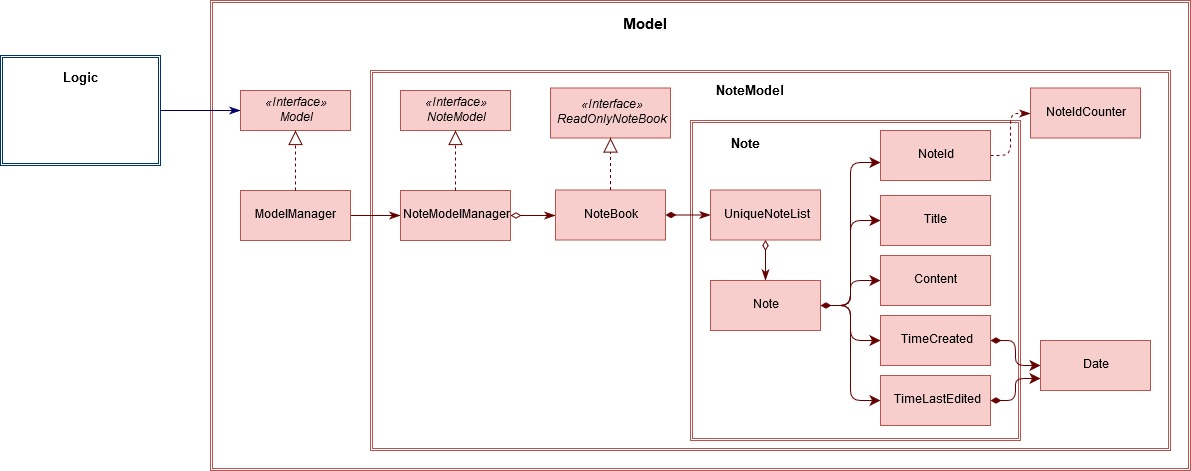

The diagram above was exported from draw.io. Its source (the exported page's mxGraphModel, read from the mxfile embedded in the PNG):
<mxGraphModel dx="1595" dy="418" grid="1" gridSize="10" guides="1" tooltips="1" connect="1" arrows="1" fold="1" page="1" pageScale="1" pageWidth="827" pageHeight="1169" math="0" shadow="0">
  <root>
    <mxCell id="ejoiVDOfXqdFSSd84wQa-0" />
    <mxCell id="ejoiVDOfXqdFSSd84wQa-1" parent="ejoiVDOfXqdFSSd84wQa-0" />
    <mxCell id="qT2bxVgwMXQndzBnTAdN-0" value="" style="shape=ext;double=1;rounded=0;whiteSpace=wrap;html=1;fillColor=none;strokeColor=#B85450;" parent="ejoiVDOfXqdFSSd84wQa-1" vertex="1">
      <mxGeometry x="460" y="170" width="330" height="320" as="geometry" />
    </mxCell>
    <mxCell id="_0R_hHXLyogjOR_20Fhm-0" value="" style="shape=ext;double=1;rounded=0;whiteSpace=wrap;html=1;fillColor=none;strokeColor=#B85450;" parent="ejoiVDOfXqdFSSd84wQa-1" vertex="1">
      <mxGeometry x="-20" y="50" width="980" height="470" as="geometry" />
    </mxCell>
    <mxCell id="_0R_hHXLyogjOR_20Fhm-1" value="" style="shape=ext;double=1;rounded=0;whiteSpace=wrap;html=1;fillColor=none;strokeColor=#B85450;" parent="ejoiVDOfXqdFSSd84wQa-1" vertex="1">
      <mxGeometry x="140" y="120" width="800" height="380" as="geometry" />
    </mxCell>
    <mxCell id="_0R_hHXLyogjOR_20Fhm-2" value="&lt;span&gt;«Interface»&lt;/span&gt;&lt;br&gt;NoteModel" style="html=1;fillColor=#F8CECC;strokeColor=#B85450;fontStyle=2" parent="ejoiVDOfXqdFSSd84wQa-1" vertex="1">
      <mxGeometry x="170" y="140" width="110" height="40" as="geometry" />
    </mxCell>
    <mxCell id="_0R_hHXLyogjOR_20Fhm-3" style="edgeStyle=orthogonalEdgeStyle;curved=1;orthogonalLoop=1;jettySize=auto;html=1;entryX=0;entryY=0.5;entryDx=0;entryDy=0;startArrow=none;startFill=0;endArrow=classicThin;endFill=1;endSize=8;startSize=8;strokeColor=#660000;" parent="ejoiVDOfXqdFSSd84wQa-1" source="_0R_hHXLyogjOR_20Fhm-4" target="_0R_hHXLyogjOR_20Fhm-6" edge="1">
      <mxGeometry relative="1" as="geometry" />
    </mxCell>
    <mxCell id="_0R_hHXLyogjOR_20Fhm-4" value="ModelManager" style="html=1;fillColor=#F8CECC;strokeColor=#B85450;fontStyle=0" parent="ejoiVDOfXqdFSSd84wQa-1" vertex="1">
      <mxGeometry x="10" y="240" width="110" height="50" as="geometry" />
    </mxCell>
    <mxCell id="_0R_hHXLyogjOR_20Fhm-5" style="edgeStyle=orthogonalEdgeStyle;curved=1;orthogonalLoop=1;jettySize=auto;html=1;startArrow=diamondThin;startFill=0;endArrow=classicThin;endFill=1;endSize=8;startSize=8;strokeColor=#660000;" parent="ejoiVDOfXqdFSSd84wQa-1" source="_0R_hHXLyogjOR_20Fhm-6" target="_0R_hHXLyogjOR_20Fhm-8" edge="1">
      <mxGeometry relative="1" as="geometry" />
    </mxCell>
    <mxCell id="_0R_hHXLyogjOR_20Fhm-6" value="NoteModelManager" style="html=1;fillColor=#F8CECC;strokeColor=#B85450;fontStyle=0" parent="ejoiVDOfXqdFSSd84wQa-1" vertex="1">
      <mxGeometry x="170" y="240" width="110" height="50" as="geometry" />
    </mxCell>
    <mxCell id="_0R_hHXLyogjOR_20Fhm-7" style="edgeStyle=orthogonalEdgeStyle;curved=1;orthogonalLoop=1;jettySize=auto;html=1;startArrow=diamondThin;startFill=1;endArrow=classicThin;endFill=1;endSize=8;startSize=8;strokeColor=#660000;" parent="ejoiVDOfXqdFSSd84wQa-1" source="_0R_hHXLyogjOR_20Fhm-8" target="_0R_hHXLyogjOR_20Fhm-10" edge="1">
      <mxGeometry relative="1" as="geometry" />
    </mxCell>
    <mxCell id="_0R_hHXLyogjOR_20Fhm-8" value="NoteBook" style="html=1;fillColor=#F8CECC;strokeColor=#B85450;fontStyle=0" parent="ejoiVDOfXqdFSSd84wQa-1" vertex="1">
      <mxGeometry x="325" y="239.5" width="110" height="50" as="geometry" />
    </mxCell>
    <mxCell id="_0R_hHXLyogjOR_20Fhm-9" style="edgeStyle=orthogonalEdgeStyle;curved=1;orthogonalLoop=1;jettySize=auto;html=1;startArrow=diamondThin;startFill=0;endArrow=classicThin;endFill=1;endSize=8;startSize=8;strokeColor=#660000;" parent="ejoiVDOfXqdFSSd84wQa-1" source="_0R_hHXLyogjOR_20Fhm-10" target="_0R_hHXLyogjOR_20Fhm-16" edge="1">
      <mxGeometry relative="1" as="geometry" />
    </mxCell>
    <mxCell id="_0R_hHXLyogjOR_20Fhm-10" value="UniqueNoteList" style="html=1;fillColor=#F8CECC;strokeColor=#B85450;fontStyle=0" parent="ejoiVDOfXqdFSSd84wQa-1" vertex="1">
      <mxGeometry x="480" y="239.5" width="110" height="50" as="geometry" />
    </mxCell>
    <mxCell id="_0R_hHXLyogjOR_20Fhm-11" style="edgeStyle=orthogonalEdgeStyle;orthogonalLoop=1;jettySize=auto;html=1;entryX=0;entryY=0.64;entryDx=0;entryDy=0;entryPerimeter=0;rounded=1;endSize=8;startSize=8;strokeColor=#660000;" parent="ejoiVDOfXqdFSSd84wQa-1" source="_0R_hHXLyogjOR_20Fhm-16" target="_0R_hHXLyogjOR_20Fhm-20" edge="1">
      <mxGeometry relative="1" as="geometry" />
    </mxCell>
    <mxCell id="_0R_hHXLyogjOR_20Fhm-12" style="edgeStyle=orthogonalEdgeStyle;orthogonalLoop=1;jettySize=auto;html=1;exitX=1;exitY=0.5;exitDx=0;exitDy=0;entryX=0;entryY=0.5;entryDx=0;entryDy=0;rounded=1;endSize=8;startSize=8;strokeColor=#660000;" parent="ejoiVDOfXqdFSSd84wQa-1" source="_0R_hHXLyogjOR_20Fhm-16" target="_0R_hHXLyogjOR_20Fhm-17" edge="1">
      <mxGeometry relative="1" as="geometry" />
    </mxCell>
    <mxCell id="_0R_hHXLyogjOR_20Fhm-13" style="edgeStyle=orthogonalEdgeStyle;orthogonalLoop=1;jettySize=auto;html=1;exitX=1;exitY=0.5;exitDx=0;exitDy=0;entryX=0;entryY=0.5;entryDx=0;entryDy=0;rounded=1;endSize=8;startSize=8;strokeColor=#660000;" parent="ejoiVDOfXqdFSSd84wQa-1" source="_0R_hHXLyogjOR_20Fhm-16" target="_0R_hHXLyogjOR_20Fhm-18" edge="1">
      <mxGeometry relative="1" as="geometry" />
    </mxCell>
    <mxCell id="_0R_hHXLyogjOR_20Fhm-14" style="edgeStyle=orthogonalEdgeStyle;orthogonalLoop=1;jettySize=auto;html=1;exitX=1;exitY=0.5;exitDx=0;exitDy=0;rounded=1;endSize=8;startSize=8;strokeColor=#660000;" parent="ejoiVDOfXqdFSSd84wQa-1" source="_0R_hHXLyogjOR_20Fhm-16" target="_0R_hHXLyogjOR_20Fhm-22" edge="1">
      <mxGeometry relative="1" as="geometry" />
    </mxCell>
    <mxCell id="_0R_hHXLyogjOR_20Fhm-15" style="edgeStyle=orthogonalEdgeStyle;orthogonalLoop=1;jettySize=auto;html=1;exitX=1;exitY=0.5;exitDx=0;exitDy=0;entryX=0;entryY=0.5;entryDx=0;entryDy=0;rounded=1;startArrow=diamondThin;startFill=1;endSize=8;startSize=8;strokeColor=#660000;" parent="ejoiVDOfXqdFSSd84wQa-1" source="_0R_hHXLyogjOR_20Fhm-16" target="_0R_hHXLyogjOR_20Fhm-24" edge="1">
      <mxGeometry relative="1" as="geometry" />
    </mxCell>
    <mxCell id="_0R_hHXLyogjOR_20Fhm-16" value="Note" style="html=1;fillColor=#F8CECC;strokeColor=#B85450;fontStyle=0" parent="ejoiVDOfXqdFSSd84wQa-1" vertex="1">
      <mxGeometry x="480" y="330" width="110" height="50" as="geometry" />
    </mxCell>
    <mxCell id="_0R_hHXLyogjOR_20Fhm-17" value="Title" style="html=1;fillColor=#F8CECC;strokeColor=#B85450;fontStyle=0" parent="ejoiVDOfXqdFSSd84wQa-1" vertex="1">
      <mxGeometry x="650" y="245" width="110" height="50" as="geometry" />
    </mxCell>
    <mxCell id="_0R_hHXLyogjOR_20Fhm-18" value="Content" style="html=1;fillColor=#F8CECC;strokeColor=#B85450;fontStyle=0" parent="ejoiVDOfXqdFSSd84wQa-1" vertex="1">
      <mxGeometry x="650" y="305" width="110" height="50" as="geometry" />
    </mxCell>
    <mxCell id="_0R_hHXLyogjOR_20Fhm-19" style="edgeStyle=orthogonalEdgeStyle;orthogonalLoop=1;jettySize=auto;html=1;dashed=1;startArrow=none;startFill=0;endArrow=classicThin;endFill=1;endSize=8;startSize=8;strokeColor=#660000;rounded=1;" parent="ejoiVDOfXqdFSSd84wQa-1" source="_0R_hHXLyogjOR_20Fhm-20" target="_0R_hHXLyogjOR_20Fhm-27" edge="1">
      <mxGeometry relative="1" as="geometry" />
    </mxCell>
    <mxCell id="_0R_hHXLyogjOR_20Fhm-20" value="NoteId" style="html=1;fillColor=#F8CECC;strokeColor=#B85450;fontStyle=0" parent="ejoiVDOfXqdFSSd84wQa-1" vertex="1">
      <mxGeometry x="650" y="180" width="110" height="50" as="geometry" />
    </mxCell>
    <mxCell id="_0R_hHXLyogjOR_20Fhm-21" style="edgeStyle=orthogonalEdgeStyle;orthogonalLoop=1;jettySize=auto;html=1;exitX=1;exitY=0.5;exitDx=0;exitDy=0;entryX=0;entryY=0.5;entryDx=0;entryDy=0;rounded=1;startArrow=diamondThin;startFill=1;endSize=8;startSize=8;strokeColor=#660000;" parent="ejoiVDOfXqdFSSd84wQa-1" source="_0R_hHXLyogjOR_20Fhm-22" target="_0R_hHXLyogjOR_20Fhm-25" edge="1">
      <mxGeometry relative="1" as="geometry" />
    </mxCell>
    <mxCell id="_0R_hHXLyogjOR_20Fhm-22" value="TimeCreated" style="html=1;fillColor=#F8CECC;strokeColor=#B85450;fontStyle=0" parent="ejoiVDOfXqdFSSd84wQa-1" vertex="1">
      <mxGeometry x="650" y="365" width="110" height="50" as="geometry" />
    </mxCell>
    <mxCell id="_0R_hHXLyogjOR_20Fhm-23" style="edgeStyle=orthogonalEdgeStyle;orthogonalLoop=1;jettySize=auto;html=1;exitX=1;exitY=0.5;exitDx=0;exitDy=0;entryX=0;entryY=0.75;entryDx=0;entryDy=0;rounded=1;startArrow=diamondThin;startFill=1;endSize=8;startSize=8;strokeColor=#660000;" parent="ejoiVDOfXqdFSSd84wQa-1" source="_0R_hHXLyogjOR_20Fhm-24" target="_0R_hHXLyogjOR_20Fhm-25" edge="1">
      <mxGeometry relative="1" as="geometry" />
    </mxCell>
    <mxCell id="_0R_hHXLyogjOR_20Fhm-24" value="TimeLastEdited" style="html=1;fillColor=#F8CECC;strokeColor=#B85450;fontStyle=0" parent="ejoiVDOfXqdFSSd84wQa-1" vertex="1">
      <mxGeometry x="650" y="425" width="110" height="50" as="geometry" />
    </mxCell>
    <mxCell id="_0R_hHXLyogjOR_20Fhm-25" value="Date" style="html=1;fillColor=#F8CECC;strokeColor=#B85450;fontStyle=0" parent="ejoiVDOfXqdFSSd84wQa-1" vertex="1">
      <mxGeometry x="810" y="390" width="110" height="50" as="geometry" />
    </mxCell>
    <mxCell id="_0R_hHXLyogjOR_20Fhm-26" value="&lt;span&gt;«Interface»&lt;/span&gt;&lt;br&gt;ReadOnlyNoteBook" style="html=1;fillColor=#F8CECC;strokeColor=#B85450;fontStyle=2" parent="ejoiVDOfXqdFSSd84wQa-1" vertex="1">
      <mxGeometry x="320" y="137.5" width="120" height="50" as="geometry" />
    </mxCell>
    <mxCell id="_0R_hHXLyogjOR_20Fhm-27" value="NoteIdCounter" style="html=1;fillColor=#F8CECC;strokeColor=#B85450;fontStyle=0" parent="ejoiVDOfXqdFSSd84wQa-1" vertex="1">
      <mxGeometry x="800" y="137.5" width="110" height="50" as="geometry" />
    </mxCell>
    <mxCell id="_0R_hHXLyogjOR_20Fhm-28" style="edgeStyle=orthogonalEdgeStyle;curved=1;orthogonalLoop=1;jettySize=auto;html=1;startArrow=none;startFill=0;endArrow=classicThin;endFill=1;entryX=0;entryY=0.5;entryDx=0;entryDy=0;endSize=8;startSize=8;strokeColor=#000066;" parent="ejoiVDOfXqdFSSd84wQa-1" source="_0R_hHXLyogjOR_20Fhm-29" target="_0R_hHXLyogjOR_20Fhm-35" edge="1">
      <mxGeometry relative="1" as="geometry" />
    </mxCell>
    <mxCell id="_0R_hHXLyogjOR_20Fhm-29" value="" style="shape=ext;double=1;rounded=0;whiteSpace=wrap;html=1;fillColor=none;strokeColor=#003366;" parent="ejoiVDOfXqdFSSd84wQa-1" vertex="1">
      <mxGeometry x="-230" y="105" width="160" height="110" as="geometry" />
    </mxCell>
    <mxCell id="_0R_hHXLyogjOR_20Fhm-30" value="Model" style="text;align=center;fontStyle=1;verticalAlign=middle;spacingLeft=3;spacingRight=3;strokeColor=none;rotatable=0;points=[[0,0.5],[1,0.5]];portConstraint=eastwest;fontSize=15;" parent="ejoiVDOfXqdFSSd84wQa-1" vertex="1">
      <mxGeometry x="375" y="60" width="80" height="26" as="geometry" />
    </mxCell>
    <mxCell id="_0R_hHXLyogjOR_20Fhm-31" value="NoteModel" style="text;align=center;fontStyle=1;verticalAlign=middle;spacingLeft=3;spacingRight=3;strokeColor=none;rotatable=0;points=[[0,0.5],[1,0.5]];portConstraint=eastwest;fontSize=13;" parent="ejoiVDOfXqdFSSd84wQa-1" vertex="1">
      <mxGeometry x="480" y="127" width="80" height="26" as="geometry" />
    </mxCell>
    <mxCell id="_0R_hHXLyogjOR_20Fhm-32" value="Logic" style="text;align=center;fontStyle=1;verticalAlign=middle;spacingLeft=3;spacingRight=3;strokeColor=none;rotatable=0;points=[[0,0.5],[1,0.5]];portConstraint=eastwest;fontSize=13;" parent="ejoiVDOfXqdFSSd84wQa-1" vertex="1">
      <mxGeometry x="-190" y="114" width="80" height="26" as="geometry" />
    </mxCell>
    <mxCell id="_0R_hHXLyogjOR_20Fhm-33" value="" style="endArrow=block;dashed=1;endFill=0;endSize=12;html=1;exitX=0.5;exitY=0;exitDx=0;exitDy=0;entryX=0.5;entryY=1;entryDx=0;entryDy=0;curved=1;strokeColor=#660000;" parent="ejoiVDOfXqdFSSd84wQa-1" source="_0R_hHXLyogjOR_20Fhm-6" target="_0R_hHXLyogjOR_20Fhm-2" edge="1">
      <mxGeometry width="160" relative="1" as="geometry">
        <mxPoint x="160" y="344.5" as="sourcePoint" />
        <mxPoint x="320" y="344.5" as="targetPoint" />
      </mxGeometry>
    </mxCell>
    <mxCell id="_0R_hHXLyogjOR_20Fhm-34" value="" style="endArrow=block;dashed=1;endFill=0;endSize=12;html=1;exitX=0.5;exitY=0;exitDx=0;exitDy=0;entryX=0.5;entryY=1;entryDx=0;entryDy=0;curved=1;strokeColor=#660000;" parent="ejoiVDOfXqdFSSd84wQa-1" source="_0R_hHXLyogjOR_20Fhm-8" target="_0R_hHXLyogjOR_20Fhm-26" edge="1">
      <mxGeometry width="160" relative="1" as="geometry">
        <mxPoint x="285" y="250" as="sourcePoint" />
        <mxPoint x="285" y="190" as="targetPoint" />
      </mxGeometry>
    </mxCell>
    <mxCell id="_0R_hHXLyogjOR_20Fhm-35" value="&lt;span&gt;«Interface»&lt;/span&gt;&lt;br&gt;Model" style="html=1;fillColor=#F8CECC;strokeColor=#B85450;fontStyle=2" parent="ejoiVDOfXqdFSSd84wQa-1" vertex="1">
      <mxGeometry x="10" y="140" width="110" height="40" as="geometry" />
    </mxCell>
    <mxCell id="_0R_hHXLyogjOR_20Fhm-36" value="" style="endArrow=block;dashed=1;endFill=0;endSize=12;html=1;curved=1;entryX=0.5;entryY=1;entryDx=0;entryDy=0;exitX=0.5;exitY=0;exitDx=0;exitDy=0;strokeColor=#660000;" parent="ejoiVDOfXqdFSSd84wQa-1" source="_0R_hHXLyogjOR_20Fhm-4" target="_0R_hHXLyogjOR_20Fhm-35" edge="1">
      <mxGeometry width="160" relative="1" as="geometry">
        <mxPoint x="65" y="230" as="sourcePoint" />
        <mxPoint x="65" y="190" as="targetPoint" />
      </mxGeometry>
    </mxCell>
    <mxCell id="-YRGKC4CO7YZbDdXGI-k-1" value="Note" style="text;align=center;fontStyle=1;verticalAlign=middle;spacingLeft=3;spacingRight=3;strokeColor=none;rotatable=0;points=[[0,0.5],[1,0.5]];portConstraint=eastwest;fontSize=13;" parent="ejoiVDOfXqdFSSd84wQa-1" vertex="1">
      <mxGeometry x="475" y="180" width="80" height="26" as="geometry" />
    </mxCell>
  </root>
</mxGraphModel>